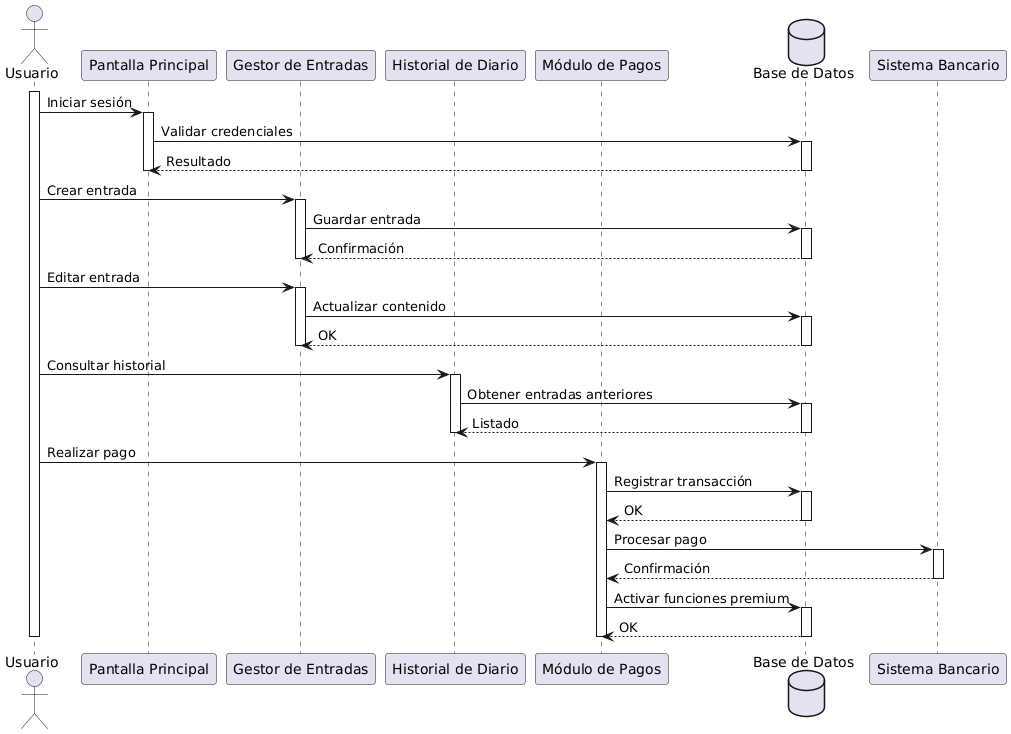

The diagram above was rendered by PlantUML. Its source (embedded in the PNG):
@startuml
actor Usuario as U

participant "Pantalla Principal" as PP
participant "Gestor de Entradas" as GE
participant "Historial de Diario" as HD
participant "Módulo de Pagos" as MP
database "Base de Datos" as DB

activate U

U -> PP : Iniciar sesión
activate PP
PP -> DB : Validar credenciales
activate DB
DB --> PP : Resultado
deactivate DB
deactivate PP

U -> GE : Crear entrada
activate GE
GE -> DB : Guardar entrada
activate DB
DB --> GE : Confirmación
deactivate DB
deactivate GE

U -> GE : Editar entrada
activate GE
GE -> DB : Actualizar contenido
activate DB
DB --> GE : OK
deactivate DB
deactivate GE

U -> HD : Consultar historial
activate HD
HD -> DB : Obtener entradas anteriores
activate DB
DB --> HD : Listado
deactivate DB
deactivate HD

U -> MP : Realizar pago
activate MP
MP -> DB : Registrar transacción
activate DB
DB --> MP : OK
deactivate DB
MP -> "Sistema Bancario" : Procesar pago
activate "Sistema Bancario"
"Sistema Bancario" --> MP : Confirmación
deactivate "Sistema Bancario"
MP -> DB : Activar funciones premium
activate DB
DB --> MP : OK
deactivate DB
deactivate MP

deactivate U
@enduml